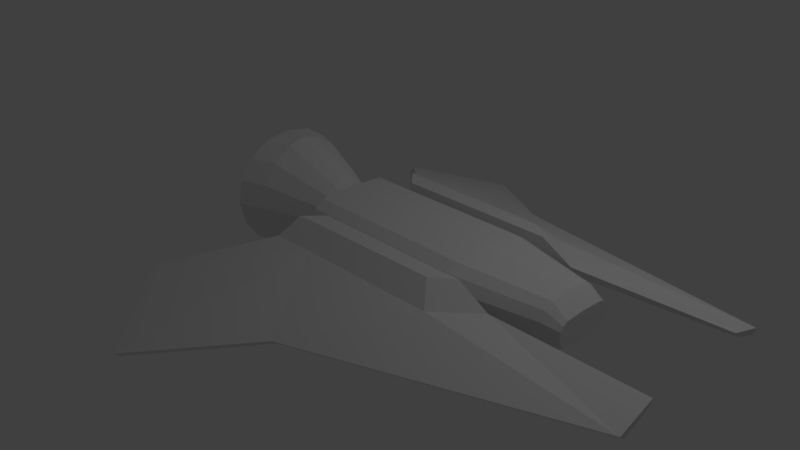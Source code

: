 # Source: passer.blend  (saved by Blender 2.79.0; exported with 4.5.12 LTS)
import bpy
from mathutils import Matrix  # noqa: F401  (used for matrix-valued properties, if any)

bpy.ops.wm.read_factory_settings(use_empty=True)
scene = bpy.context.scene
scene.name = 'Scene'

# ---- collections
col_collection_1 = bpy.data.collections.new('Collection 1'); scene.collection.children.link(col_collection_1)

# ---- materials (node trees are filled in below, after node groups)
mat_material = bpy.data.materials.new('Material')
mat_material.alpha_threshold = 0.0
mat_material.use_transparent_shadow = False
mat_material.roughness = 0.5
mat_material.line_color = (0.0, 0.0, 0.0, 1.0)

# ---- material node trees

# ---- world
world_world = bpy.data.worlds.new('World'); scene.world = world_world
world_world.color = (0.05088, 0.05088, 0.05088)
world_world.use_sun_shadow = False
world_world.sun_shadow_jitter_overblur = 0.0
world_world.cycles.sampling_method = 'MANUAL'

# ---- cameras
cam_camera = bpy.data.cameras.new('Camera')
cam_camera.clip_end = 100.0
cam_camera.lens = 35.0
cam_camera.sensor_width = 32.0
cam_camera.sensor_height = 18.0
cam_camera.ortho_scale = 7.314
cam_camera.dof.focus_distance = 0.0
cam_camera.dof.aperture_fstop = 128.0

# ---- lights
light_lamp = bpy.data.lights.new('Lamp', 'POINT')
light_lamp.transmission_factor = 0.0
light_lamp.cutoff_distance = 30.0
light_lamp.energy = 100.0
light_lamp.shadow_buffer_clip_start = 1.001
light_lamp.shadow_soft_size = 0.1
light_lamp.shadow_maximum_resolution = 0.006
light_lamp.use_absolute_resolution = True

# ---- meshes
me_cube = bpy.data.meshes.new('Cube')
me_cube.from_pydata([(-0.6565, -3.256, -0.324), (-0.6565, -3.32, -0.264), (-1.577, -2.175, 0.02744), (-1.577, -2.239, 0.08736), (4.486, -0.7297, 0.5795), (4.486, -0.7655, 0.5196), (4.486, -1.2, 0.4251), (4.486, -1.135, 0.3652), (-0.01048, -0.6934, 0.5501), (-0.01048, -0.6934, 0.3424), (0.8352, -2.2, 0.1001), (0.8352, -2.136, 0.04013), (-0.3826, -1.178, 0.5501), (2.547, -0.6934, 0.5501), (0.185, -1.156, 0.5501), (2.058, -1.129, 0.5501), (-0.2438, -0.9367, 0.7817), (-0.01048, -0.6934, 0.7817), (0.04622, -0.9251, 0.7817), (2.128, -0.6934, 0.7817), (1.859, -0.8924, 0.7817), (-0.2461, 0.0, 0.01886), (1.911, 0.0, 0.01886), (-0.2461, -0.4717, 0.05025), (1.911, -0.4717, 0.05025), (-0.2461, -0.6054, 0.1396), (1.911, -0.6054, 0.1396), (-0.2461, -0.6948, 0.2734), (1.911, -0.6948, 0.2734), (-0.2461, -0.7262, 0.4312), (1.911, -0.7262, 0.4312), (-0.2461, -0.6948, 0.589), (1.911, -0.6948, 0.589), (-0.2461, -0.6054, 0.7227), (1.911, -0.6054, 0.7227), (-0.2461, -0.4717, 0.8121), (1.911, -0.4717, 0.8121), (-0.2461, 0.0, 0.8435), (1.911, 0.0, 0.8435), (3.028, -0.2751, 0.1275), (3.028, 0.0, 0.1025), (3.028, -0.3817, 0.1988), (3.028, -0.453, 0.3054), (3.028, -0.478, 0.4312), (3.028, -0.453, 0.557), (3.028, -0.3817, 0.6636), (3.028, -0.2751, 0.7348), (3.028, 0.0, 0.7599), (3.232, -0.2866, 0.2702), (3.232, 0.0, 0.2569), (3.232, -0.3432, 0.3079), (3.232, -0.381, 0.3645), (3.232, -0.3942, 0.4312), (3.232, -0.381, 0.4979), (3.232, -0.3432, 0.5544), (3.232, -0.2866, 0.5922), (3.232, 0.0, 0.6054), (-0.379, 0.0, 0.01886), (-0.379, -0.4717, 0.05025), (-0.379, -0.6054, 0.1396), (-0.379, -0.6948, 0.2734), (-0.379, -0.7262, 0.4312), (-0.379, -0.6948, 0.589), (-0.379, -0.6054, 0.7227), (-0.379, -0.4717, 0.8121), (-0.379, 0.0, 0.8435), (-0.3608, 0.0, 0.1299), (-0.3608, -0.4724, 0.1529), (-0.3608, -0.5701, 0.2182), (-0.3608, -0.6355, 0.3159), (-0.3608, -0.6584, 0.4312), (-0.3608, -0.6355, 0.5465), (-0.3608, -0.5701, 0.6442), (-0.3608, -0.4724, 0.7095), (-0.3608, 0.0, 0.7324), (-0.3558, 0.0, 0.1299), (-0.3558, -0.1686, 0.1529), (-0.3558, -0.2663, 0.2182), (-0.3558, -0.3316, 0.3159), (-0.3558, -0.3545, 0.4312), (-0.3558, -0.3316, 0.5465), (-0.3558, -0.2663, 0.6442), (-0.3558, -0.1686, 0.7095), (-0.3558, 0.0, 0.7324), (-0.4184, 0.0, 0.1299), (-0.4184, -0.1686, 0.1529), (-0.4184, -0.2663, 0.2182), (-0.4184, -0.3316, 0.3159), (-0.4184, -0.3545, 0.4312), (-0.4184, -0.3316, 0.5465), (-0.4184, -0.2663, 0.6442), (-0.4184, -0.1686, 0.7095), (-0.4184, 0.0, 0.7324), (-0.5508, 0.0, -0.01133), (-0.5508, -0.1493, 0.02235), (-0.5508, -0.2928, 0.1183), (-0.5508, -0.3888, 0.2618), (-0.5508, -0.4224, 0.4312), (-0.5508, -0.3888, 0.6005), (-0.5508, -0.2928, 0.7441), (-0.5508, -0.1493, 0.84), (-0.5508, 0.0, 0.8737), (-0.874, 0.0, -0.161), (-0.874, -0.192, -0.116), (-0.874, -0.3841, 0.01241), (-0.874, -0.5125, 0.2045), (-0.874, -0.5576, 0.4312), (-0.874, -0.5125, 0.6578), (-0.874, -0.3841, 0.8499), (-0.874, -0.192, 0.9783), (-0.874, 0.0, 1.023), (-1.356, 0.0, -0.379), (-1.356, -0.2262, -0.3173), (-1.356, -0.4891, -0.1417), (-1.356, -0.6647, 0.1211), (-1.356, -0.7264, 0.4312), (-1.356, -0.6647, 0.7412), (-1.356, -0.4891, 1.004), (-1.356, -0.2262, 1.18), (-1.356, 0.0, 1.241), (-1.71, 0.0, -0.379), (-1.71, -0.3471, -0.3173), (-1.71, -0.61, -0.1417), (-1.71, -0.7856, 0.1211), (-1.71, -0.8473, 0.4312), (-1.71, -0.7856, 0.7412), (-1.71, -0.61, 1.004), (-1.71, -0.3471, 1.18), (-1.71, 0.0, 1.241), (-1.71, 0.0, -0.2698), (-1.71, -0.2404, -0.2164), (-1.71, -0.4679, -0.06448), (-1.71, -0.6198, 0.1629), (-1.71, -0.6732, 0.4312), (-1.71, -0.6198, 0.6994), (-1.71, -0.4679, 0.9268), (-1.71, -0.2404, 1.079), (-1.71, 0.0, 1.132), (-1.445, 0.0, -0.2698), (-1.445, -0.2404, -0.2164), (-1.445, -0.4679, -0.06448), (-1.445, -0.6198, 0.1629), (-1.445, -0.6732, 0.4312), (-1.445, -0.6198, 0.6994), (-1.445, -0.4679, 0.9268), (-1.445, -0.2404, 1.079), (-1.445, 0.0, 1.132), (-1.181, 0.0, 0.08716), (-1.181, -0.299, 0.1133), (-1.181, -0.4106, 0.1879), (-1.181, -0.4852, 0.2995), (-1.181, -0.5114, 0.4312), (-1.181, -0.4852, 0.5628), (-1.181, -0.4106, 0.6744), (-1.181, -0.299, 0.749), (-1.181, 0.0, 0.7752)], [], [(11, 10, 1, 0), (10, 14, 12, 3, 1), (9, 11, 0, 2), (0, 1, 3, 2), (4, 13, 15, 14, 10, 6), (9, 5, 7, 11), (7, 6, 10, 11), (5, 4, 6, 7), (9, 8, 13, 4, 5), (8, 9, 2, 3, 12), (18, 20, 19, 17), (14, 15, 20, 18), (8, 12, 16, 17), (16, 18, 17), (12, 14, 18, 16), (15, 13, 19, 20), (13, 8, 17, 19), (21, 22, 24, 23), (23, 24, 26, 25), (25, 26, 28, 27), (27, 28, 30, 29), (29, 30, 32, 31), (31, 32, 34, 33), (33, 34, 36, 35), (35, 36, 38, 37), (26, 24, 39, 41), (35, 37, 65, 64), (46, 45, 54, 55), (24, 22, 40, 39), (38, 36, 46, 47), (36, 34, 45, 46), (34, 32, 44, 45), (32, 30, 43, 44), (30, 28, 42, 43), (28, 26, 41, 42), (49, 56, 55, 54, 53, 52, 51, 50, 48), (43, 42, 51, 52), (39, 40, 49, 48), (47, 46, 55, 56), (44, 43, 52, 53), (41, 39, 48, 50), (45, 44, 53, 54), (42, 41, 50, 51), (62, 63, 72, 71), (33, 35, 64, 63), (31, 33, 63, 62), (29, 31, 62, 61), (27, 29, 61, 60), (25, 27, 60, 59), (23, 25, 59, 58), (21, 23, 58, 57), (71, 72, 81, 80), (59, 60, 69, 68), (63, 64, 73, 72), (60, 61, 70, 69), (57, 58, 67, 66), (64, 65, 74, 73), (61, 62, 71, 70), (58, 59, 68, 67), (80, 81, 90, 89), (68, 69, 78, 77), (72, 73, 82, 81), (69, 70, 79, 78), (73, 74, 83, 82), (70, 71, 80, 79), (67, 68, 77, 76), (66, 67, 76, 75), (89, 90, 99, 98), (77, 78, 87, 86), (81, 82, 91, 90), (78, 79, 88, 87), (82, 83, 92, 91), (79, 80, 89, 88), (76, 77, 86, 85), (75, 76, 85, 84), (98, 99, 108, 107), (86, 87, 96, 95), (90, 91, 100, 99), (87, 88, 97, 96), (84, 85, 94, 93), (91, 92, 101, 100), (88, 89, 98, 97), (85, 86, 95, 94), (107, 108, 117, 116), (95, 96, 105, 104), (99, 100, 109, 108), (96, 97, 106, 105), (93, 94, 103, 102), (100, 101, 110, 109), (97, 98, 107, 106), (94, 95, 104, 103), (116, 117, 126, 125), (104, 105, 114, 113), (108, 109, 118, 117), (105, 106, 115, 114), (109, 110, 119, 118), (106, 107, 116, 115), (103, 104, 113, 112), (102, 103, 112, 111), (125, 126, 135, 134), (113, 114, 123, 122), (117, 118, 127, 126), (114, 115, 124, 123), (118, 119, 128, 127), (115, 116, 125, 124), (112, 113, 122, 121), (111, 112, 121, 120), (134, 135, 144, 143), (122, 123, 132, 131), (126, 127, 136, 135), (123, 124, 133, 132), (127, 128, 137, 136), (124, 125, 134, 133), (121, 122, 131, 130), (120, 121, 130, 129), (143, 144, 153, 152), (131, 132, 141, 140), (135, 136, 145, 144), (132, 133, 142, 141), (129, 130, 139, 138), (136, 137, 146, 145), (133, 134, 143, 142), (130, 131, 140, 139), (155, 147, 148, 149, 150, 151, 152, 153, 154), (140, 141, 150, 149), (144, 145, 154, 153), (141, 142, 151, 150), (138, 139, 148, 147), (145, 146, 155, 154), (142, 143, 152, 151), (139, 140, 149, 148)])
me_cube.materials.append(mat_material)
me_cube.use_remesh_preserve_volume = False
me_cube.use_remesh_preserve_attributes = False
me_cube.use_mirror_vertex_groups = False
me_cube.update()
arm_armature = bpy.data.armatures.new('Armature')  # bones are not reproduced

# ---- objects
ob_armature = bpy.data.objects.new('Armature', arm_armature)
ob_cube = bpy.data.objects.new('Cube', me_cube)
ob_lamp = bpy.data.objects.new('Lamp', light_lamp)
ob_camera = bpy.data.objects.new('Camera', cam_camera)

# ---- transforms, parenting, visibility, modifiers, constraints
ob_armature.location = (0.0, 0.0, 0.0)
ob_armature.lineart.crease_threshold = 0.0
ob_cube.parent = ob_armature
ob_cube.location = (0.0, 0.0, 0.0)
ob_cube.lock_rotations_4d = False
ob_cube.empty_display_type = 'ARROWS'
ob_cube.lineart.crease_threshold = 0.0
_vg = ob_cube.vertex_groups.new(name='Bone')
_m = ob_cube.modifiers.new('Mirror', 'MIRROR')
_m.use_axis = (False, True, False)
_m.use_clip = True
_m = ob_cube.modifiers.new('Armature', 'ARMATURE')
_m.object = ob_armature
ob_lamp.location = (4.076, 1.005, 5.904)
ob_lamp.rotation_euler = (0.6503, 0.05522, 1.866)
ob_lamp.lock_rotations_4d = False
ob_lamp.empty_display_type = 'ARROWS'
ob_lamp.color = (0.0, 0.0, 0.0, 0.0)
ob_lamp.lineart.crease_threshold = 0.0
ob_camera.location = (7.481, -6.508, 5.344)
ob_camera.rotation_euler = (1.109, 0.01082, 0.8149)
ob_camera.lock_rotations_4d = False
ob_camera.empty_display_type = 'ARROWS'
ob_camera.color = (0.0, 0.0, 0.0, 0.0)
ob_camera.display_type = 'WIRE'
ob_camera.lineart.crease_threshold = 0.0

# ---- collection membership
col_collection_1.objects.link(ob_armature)
col_collection_1.objects.link(ob_cube)
col_collection_1.objects.link(ob_lamp)
col_collection_1.objects.link(ob_camera)

# ---- scene / render settings (as saved in the file)
scene.camera = ob_camera
scene.frame_start = 1; scene.frame_end = 250; scene.frame_set(122)
scene.render.engine = 'BLENDER_EEVEE_NEXT'
scene.render.resolution_percentage = 50
scene.render.dither_intensity = 0.0
scene.cycles.use_denoising = False
scene.cycles.samples = 128
scene.cycles.sampling_pattern = 'TABULATED_SOBOL'
scene.cycles.light_sampling_threshold = 0.0
scene.cycles.use_adaptive_sampling = False
scene.cycles.use_light_tree = False
scene.cycles.blur_glossy = 0.0
scene.cycles.sample_clamp_indirect = 0.0
scene.view_settings.view_transform = 'Standard'
bpy.context.view_layer.update()
